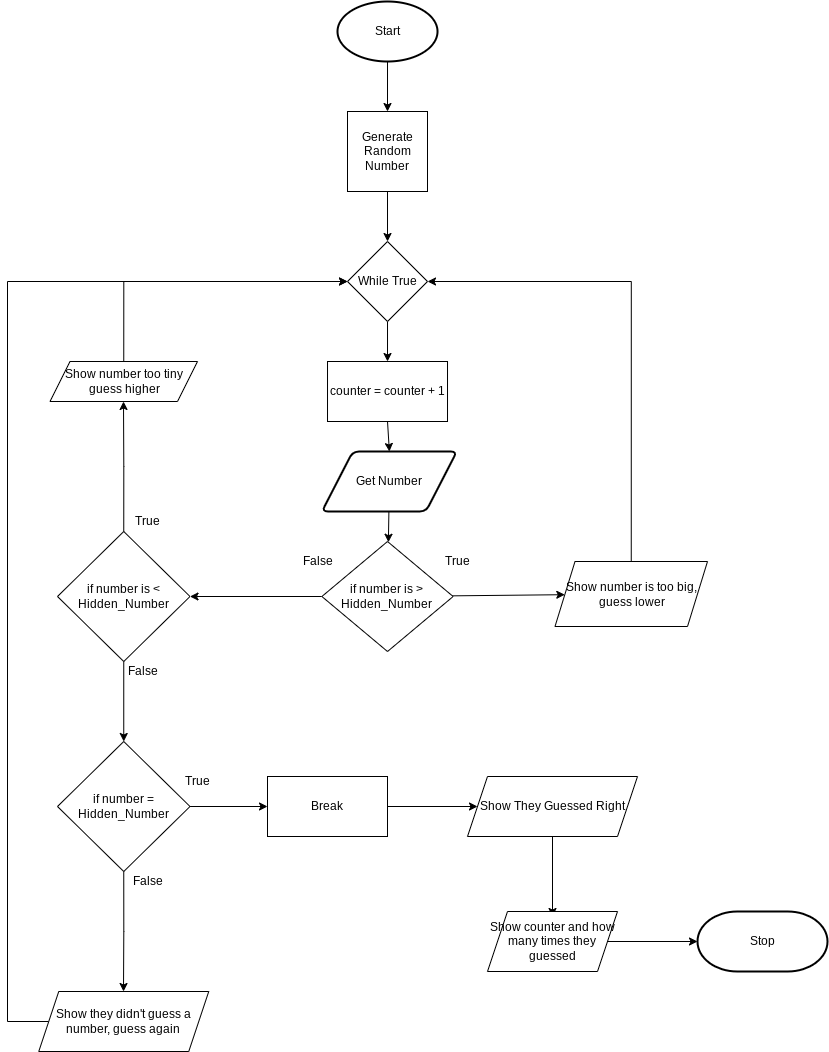

The diagram above was exported from draw.io. Its source (the exported page's mxGraphModel, read from the mxfile embedded in the PNG):
<mxGraphModel dx="1661" dy="1730" grid="1" gridSize="10" guides="1" tooltips="1" connect="1" arrows="1" fold="1" page="1" pageScale="1" pageWidth="827" pageHeight="1169" math="0" shadow="0">
  <root>
    <mxCell id="0" />
    <mxCell id="1" parent="0" />
    <mxCell id="66" value="" style="edgeStyle=none;html=1;" parent="1" source="2" target="65" edge="1">
      <mxGeometry relative="1" as="geometry" />
    </mxCell>
    <mxCell id="2" value="Start" style="strokeWidth=2;html=1;shape=mxgraph.flowchart.start_1;whiteSpace=wrap;" parent="1" vertex="1">
      <mxGeometry x="230.01" y="-120" width="100" height="60" as="geometry" />
    </mxCell>
    <mxCell id="72" value="" style="edgeStyle=none;html=1;" parent="1" source="3" target="14" edge="1">
      <mxGeometry relative="1" as="geometry" />
    </mxCell>
    <mxCell id="3" value="Get Number" style="shape=parallelogram;html=1;strokeWidth=2;perimeter=parallelogramPerimeter;whiteSpace=wrap;rounded=1;arcSize=12;size=0.23;" parent="1" vertex="1">
      <mxGeometry x="214.38" y="330" width="135" height="60" as="geometry" />
    </mxCell>
    <mxCell id="6" value="Stop" style="strokeWidth=2;html=1;shape=mxgraph.flowchart.terminator;whiteSpace=wrap;" parent="1" vertex="1">
      <mxGeometry x="590" y="790" width="130" height="60" as="geometry" />
    </mxCell>
    <mxCell id="74" value="" style="edgeStyle=none;html=1;" parent="1" source="14" target="73" edge="1">
      <mxGeometry relative="1" as="geometry" />
    </mxCell>
    <mxCell id="78" value="" style="edgeStyle=orthogonalEdgeStyle;rounded=0;html=1;" parent="1" source="14" target="77" edge="1">
      <mxGeometry relative="1" as="geometry" />
    </mxCell>
    <mxCell id="14" value="if number is &amp;gt; Hidden_Number" style="rhombus;whiteSpace=wrap;html=1;" parent="1" vertex="1">
      <mxGeometry x="214.38" y="420" width="131.25" height="110" as="geometry" />
    </mxCell>
    <mxCell id="70" value="" style="edgeStyle=none;html=1;" parent="1" source="65" target="69" edge="1">
      <mxGeometry relative="1" as="geometry" />
    </mxCell>
    <mxCell id="65" value="Generate Random Number" style="whiteSpace=wrap;html=1;aspect=fixed;" parent="1" vertex="1">
      <mxGeometry x="240" y="-10" width="80" height="80" as="geometry" />
    </mxCell>
    <mxCell id="105" style="edgeStyle=none;html=1;exitX=0.5;exitY=1;exitDx=0;exitDy=0;entryX=0.5;entryY=0;entryDx=0;entryDy=0;" edge="1" parent="1" source="69" target="104">
      <mxGeometry relative="1" as="geometry" />
    </mxCell>
    <mxCell id="69" value="While True" style="rhombus;whiteSpace=wrap;html=1;" parent="1" vertex="1">
      <mxGeometry x="240.01" y="120" width="80" height="80" as="geometry" />
    </mxCell>
    <mxCell id="75" style="edgeStyle=orthogonalEdgeStyle;html=1;exitX=0.5;exitY=0;exitDx=0;exitDy=0;entryX=1;entryY=0.5;entryDx=0;entryDy=0;rounded=0;" parent="1" source="73" target="69" edge="1">
      <mxGeometry relative="1" as="geometry" />
    </mxCell>
    <mxCell id="73" value="Show number is too big, guess lower" style="shape=parallelogram;perimeter=parallelogramPerimeter;whiteSpace=wrap;html=1;fixedSize=1;" parent="1" vertex="1">
      <mxGeometry x="447.5" y="440" width="152.5" height="65" as="geometry" />
    </mxCell>
    <mxCell id="76" value="True" style="text;html=1;align=center;verticalAlign=middle;resizable=0;points=[];autosize=1;strokeColor=none;fillColor=none;" parent="1" vertex="1">
      <mxGeometry x="330" y="430" width="40" height="20" as="geometry" />
    </mxCell>
    <mxCell id="79" style="edgeStyle=orthogonalEdgeStyle;rounded=0;html=1;exitX=0.5;exitY=0;exitDx=0;exitDy=0;" parent="1" source="77" edge="1">
      <mxGeometry relative="1" as="geometry">
        <mxPoint x="16" y="280" as="targetPoint" />
      </mxGeometry>
    </mxCell>
    <mxCell id="86" value="" style="edgeStyle=orthogonalEdgeStyle;rounded=0;html=1;" parent="1" source="77" target="85" edge="1">
      <mxGeometry relative="1" as="geometry" />
    </mxCell>
    <mxCell id="77" value="if number is &amp;lt; Hidden_Number" style="rhombus;whiteSpace=wrap;html=1;" parent="1" vertex="1">
      <mxGeometry x="-50" y="410" width="132.5" height="130" as="geometry" />
    </mxCell>
    <mxCell id="82" style="edgeStyle=orthogonalEdgeStyle;rounded=0;html=1;exitX=0.5;exitY=0;exitDx=0;exitDy=0;entryX=0;entryY=0.5;entryDx=0;entryDy=0;" parent="1" source="81" target="69" edge="1">
      <mxGeometry relative="1" as="geometry" />
    </mxCell>
    <mxCell id="81" value="Show number too tiny guess higher" style="shape=parallelogram;perimeter=parallelogramPerimeter;whiteSpace=wrap;html=1;fixedSize=1;" parent="1" vertex="1">
      <mxGeometry x="-57.5" y="240" width="147.5" height="40" as="geometry" />
    </mxCell>
    <mxCell id="83" value="False" style="text;html=1;align=center;verticalAlign=middle;resizable=0;points=[];autosize=1;strokeColor=none;fillColor=none;" parent="1" vertex="1">
      <mxGeometry x="185" y="430" width="50" height="20" as="geometry" />
    </mxCell>
    <mxCell id="84" value="True" style="text;html=1;align=center;verticalAlign=middle;resizable=0;points=[];autosize=1;strokeColor=none;fillColor=none;" parent="1" vertex="1">
      <mxGeometry x="20" y="390" width="40" height="20" as="geometry" />
    </mxCell>
    <mxCell id="87" style="edgeStyle=orthogonalEdgeStyle;rounded=0;html=1;entryX=0;entryY=0.5;entryDx=0;entryDy=0;" parent="1" source="85" edge="1">
      <mxGeometry relative="1" as="geometry">
        <mxPoint x="160" y="685" as="targetPoint" />
      </mxGeometry>
    </mxCell>
    <mxCell id="93" style="edgeStyle=orthogonalEdgeStyle;rounded=0;html=1;exitX=0.5;exitY=1;exitDx=0;exitDy=0;" parent="1" source="85" edge="1">
      <mxGeometry relative="1" as="geometry">
        <mxPoint x="16" y="870" as="targetPoint" />
      </mxGeometry>
    </mxCell>
    <mxCell id="85" value="if number = Hidden_Number" style="rhombus;whiteSpace=wrap;html=1;" parent="1" vertex="1">
      <mxGeometry x="-50" y="620" width="132.5" height="130" as="geometry" />
    </mxCell>
    <mxCell id="88" value="False" style="text;html=1;align=center;verticalAlign=middle;resizable=0;points=[];autosize=1;strokeColor=none;fillColor=none;" parent="1" vertex="1">
      <mxGeometry x="10" y="540" width="50" height="20" as="geometry" />
    </mxCell>
    <mxCell id="91" value="" style="edgeStyle=orthogonalEdgeStyle;rounded=0;html=1;" parent="1" source="89" target="90" edge="1">
      <mxGeometry relative="1" as="geometry" />
    </mxCell>
    <mxCell id="89" value="Break" style="rounded=0;whiteSpace=wrap;html=1;" parent="1" vertex="1">
      <mxGeometry x="160" y="655" width="120" height="60" as="geometry" />
    </mxCell>
    <mxCell id="98" value="" style="edgeStyle=none;html=1;" edge="1" parent="1" source="90">
      <mxGeometry relative="1" as="geometry">
        <mxPoint x="445" y="795" as="targetPoint" />
      </mxGeometry>
    </mxCell>
    <mxCell id="90" value="Show They Guessed Right" style="shape=parallelogram;perimeter=parallelogramPerimeter;whiteSpace=wrap;html=1;fixedSize=1;rounded=0;" parent="1" vertex="1">
      <mxGeometry x="360" y="655" width="170" height="60" as="geometry" />
    </mxCell>
    <mxCell id="96" style="edgeStyle=orthogonalEdgeStyle;rounded=0;html=1;exitX=0;exitY=0.5;exitDx=0;exitDy=0;entryX=0;entryY=0.5;entryDx=0;entryDy=0;" parent="1" edge="1" source="95">
      <mxGeometry relative="1" as="geometry">
        <mxPoint x="240.01" y="160" as="targetPoint" />
        <mxPoint x="-58.74" y="867" as="sourcePoint" />
        <Array as="points">
          <mxPoint x="-100" y="900" />
          <mxPoint x="-100" y="160" />
        </Array>
      </mxGeometry>
    </mxCell>
    <mxCell id="95" value="Show they didn't guess a number, guess again" style="shape=parallelogram;perimeter=parallelogramPerimeter;whiteSpace=wrap;html=1;fixedSize=1;rounded=0;" parent="1" vertex="1">
      <mxGeometry x="-68.75" y="870" width="170" height="60" as="geometry" />
    </mxCell>
    <mxCell id="101" style="edgeStyle=none;html=1;entryX=0;entryY=0.5;entryDx=0;entryDy=0;entryPerimeter=0;" edge="1" parent="1" source="100" target="6">
      <mxGeometry relative="1" as="geometry" />
    </mxCell>
    <mxCell id="100" value="Show counter and how many times they guessed" style="shape=parallelogram;perimeter=parallelogramPerimeter;whiteSpace=wrap;html=1;fixedSize=1;" vertex="1" parent="1">
      <mxGeometry x="380" y="790" width="130" height="60" as="geometry" />
    </mxCell>
    <mxCell id="106" style="edgeStyle=none;html=1;exitX=0.5;exitY=1;exitDx=0;exitDy=0;entryX=0.5;entryY=0;entryDx=0;entryDy=0;" edge="1" parent="1" source="104" target="3">
      <mxGeometry relative="1" as="geometry" />
    </mxCell>
    <mxCell id="104" value="counter = counter + 1" style="rounded=0;whiteSpace=wrap;html=1;" vertex="1" parent="1">
      <mxGeometry x="220.01" y="240" width="120" height="60" as="geometry" />
    </mxCell>
    <mxCell id="107" value="True" style="text;html=1;align=center;verticalAlign=middle;resizable=0;points=[];autosize=1;strokeColor=none;fillColor=none;" vertex="1" parent="1">
      <mxGeometry x="70" y="650" width="40" height="20" as="geometry" />
    </mxCell>
    <mxCell id="108" value="False" style="text;html=1;align=center;verticalAlign=middle;resizable=0;points=[];autosize=1;strokeColor=none;fillColor=none;" vertex="1" parent="1">
      <mxGeometry x="15" y="750" width="50" height="20" as="geometry" />
    </mxCell>
  </root>
</mxGraphModel>